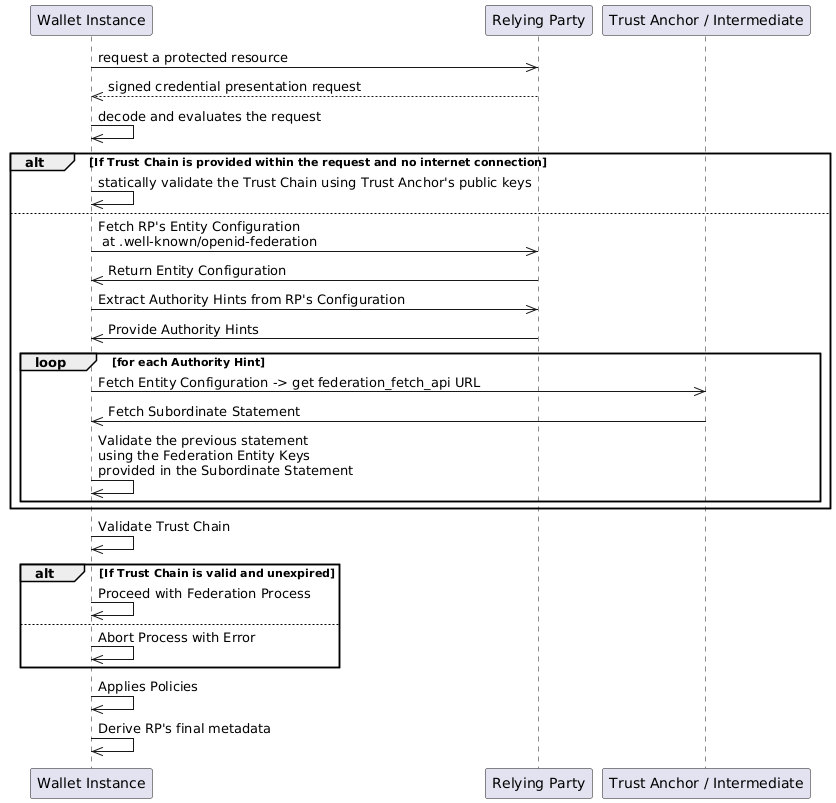

The diagram above was rendered by PlantUML. Its source (embedded in the PNG):
@startuml Relying Party Discovery
participant WalletInstance as "Wallet Instance"
participant CV as "Relying Party"
participant TA as "Trust Anchor / Intermediate"

WalletInstance ->> CV: request a protected resource
CV -->> WalletInstance: signed credential presentation request

WalletInstance ->> WalletInstance: decode and evaluates the request


alt If Trust Chain is provided within the request and no internet connection
    WalletInstance ->> WalletInstance: statically validate the Trust Chain using Trust Anchor's public keys
else
    WalletInstance ->> CV: Fetch RP's Entity Configuration\n at .well-known/openid-federation
    CV ->> WalletInstance: Return Entity Configuration

    WalletInstance ->> CV: Extract Authority Hints from RP's Configuration
    CV ->> WalletInstance: Provide Authority Hints

    loop for each Authority Hint
        WalletInstance ->> TA: Fetch Entity Configuration -> get federation_fetch_api URL
        TA ->> WalletInstance: Fetch Subordinate Statement
        WalletInstance ->> WalletInstance: Validate the previous statement\nusing the Federation Entity Keys\nprovided in the Subordinate Statement
    end

end

WalletInstance ->> WalletInstance: Validate Trust Chain

alt If Trust Chain is valid and unexpired
    WalletInstance ->> WalletInstance: Proceed with Federation Process
else
    WalletInstance ->> WalletInstance: Abort Process with Error
end

WalletInstance ->> WalletInstance: Applies Policies
WalletInstance ->> WalletInstance: Derive RP's final metadata
@enduml